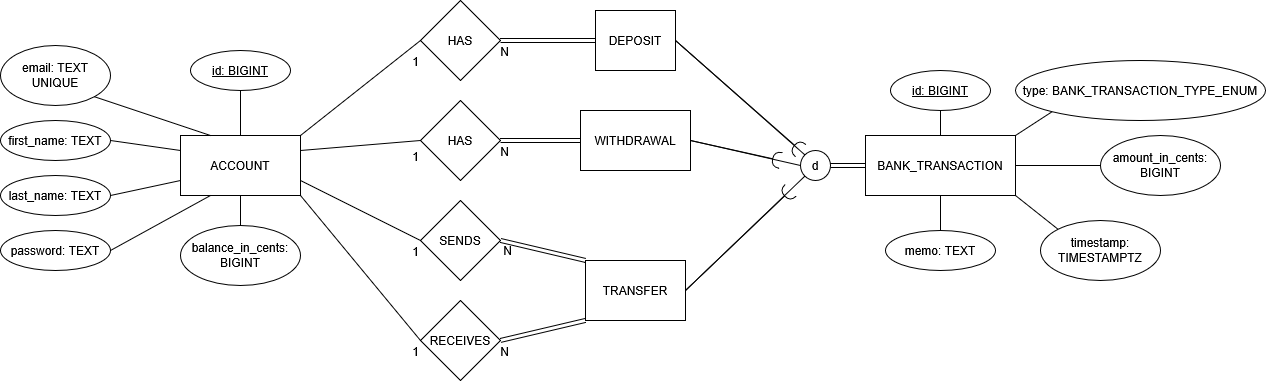

The diagram above was exported from draw.io. Its source (the exported page's mxGraphModel, read from the mxfile embedded in the PNG):
<mxGraphModel dx="2657" dy="939" grid="1" gridSize="10" guides="1" tooltips="1" connect="1" arrows="1" fold="1" page="1" pageScale="1" pageWidth="850" pageHeight="1100" math="0" shadow="0">
  <root>
    <mxCell id="0" />
    <mxCell id="1" parent="0" />
    <mxCell id="l2dxpFUoDwW1OAxdEkuN-1" parent="1" style="rounded=0;whiteSpace=wrap;html=1;" value="ACCOUNT" vertex="1">
      <mxGeometry height="60" width="120" x="130" y="225" as="geometry" />
    </mxCell>
    <mxCell id="l2dxpFUoDwW1OAxdEkuN-2" parent="1" style="rounded=0;whiteSpace=wrap;html=1;" value="BANK_TRANSACTION" vertex="1">
      <mxGeometry height="60" width="150" x="815" y="225" as="geometry" />
    </mxCell>
    <mxCell id="l2dxpFUoDwW1OAxdEkuN-3" parent="1" style="rhombus;whiteSpace=wrap;html=1;shapeInside=1;" value="HAS" vertex="1">
      <mxGeometry height="80" width="80" x="370" y="90" as="geometry" />
    </mxCell>
    <mxCell id="l2dxpFUoDwW1OAxdEkuN-6" edge="1" parent="1" source="l2dxpFUoDwW1OAxdEkuN-1" style="endArrow=none;html=1;rounded=0;entryX=0;entryY=0.5;entryDx=0;entryDy=0;exitX=1;exitY=0;exitDx=0;exitDy=0;" target="l2dxpFUoDwW1OAxdEkuN-3" value="">
      <mxGeometry relative="1" as="geometry">
        <mxPoint x="390" y="260" as="sourcePoint" />
        <mxPoint x="449.6399999999999" y="309.74" as="targetPoint" />
      </mxGeometry>
    </mxCell>
    <mxCell id="l2dxpFUoDwW1OAxdEkuN-7" connectable="0" parent="l2dxpFUoDwW1OAxdEkuN-6" style="resizable=0;html=1;whiteSpace=wrap;align=right;verticalAlign=bottom;" value="1" vertex="1">
      <mxGeometry relative="1" x="1" as="geometry">
        <mxPoint y="30" as="offset" />
      </mxGeometry>
    </mxCell>
    <mxCell id="l2dxpFUoDwW1OAxdEkuN-8" edge="1" parent="1" source="l2dxpFUoDwW1OAxdEkuN-3" style="shape=link;html=1;rounded=0;exitX=1;exitY=0.5;exitDx=0;exitDy=0;entryX=0;entryY=0.5;entryDx=0;entryDy=0;" target="xyCwfSbXMg7VraAQe5g8-19" value="">
      <mxGeometry relative="1" as="geometry">
        <mxPoint x="350" y="309.74" as="sourcePoint" />
        <mxPoint x="410" y="300" as="targetPoint" />
      </mxGeometry>
    </mxCell>
    <mxCell id="l2dxpFUoDwW1OAxdEkuN-9" connectable="0" parent="l2dxpFUoDwW1OAxdEkuN-8" style="resizable=0;html=1;whiteSpace=wrap;align=right;verticalAlign=bottom;" value="N" vertex="1">
      <mxGeometry relative="1" x="1" as="geometry">
        <mxPoint x="-85" y="20" as="offset" />
      </mxGeometry>
    </mxCell>
    <mxCell id="l2dxpFUoDwW1OAxdEkuN-10" parent="1" style="ellipse;whiteSpace=wrap;html=1;align=center;fontStyle=4;" value="id: BIGINT" vertex="1">
      <mxGeometry height="40" width="100" x="140" y="140" as="geometry" />
    </mxCell>
    <mxCell id="l2dxpFUoDwW1OAxdEkuN-11" parent="1" style="ellipse;whiteSpace=wrap;html=1;align=center;" value="email: TEXT UNIQUE" vertex="1">
      <mxGeometry height="60" width="110" x="-50" y="135" as="geometry" />
    </mxCell>
    <mxCell id="l2dxpFUoDwW1OAxdEkuN-13" parent="1" style="ellipse;whiteSpace=wrap;html=1;align=center;" value="balance_in_cents: BIGINT" vertex="1">
      <mxGeometry height="60" width="120" x="130" y="315" as="geometry" />
    </mxCell>
    <mxCell id="l2dxpFUoDwW1OAxdEkuN-15" edge="1" parent="1" source="l2dxpFUoDwW1OAxdEkuN-10" style="endArrow=none;html=1;rounded=0;entryX=0.5;entryY=0;entryDx=0;entryDy=0;exitX=0.5;exitY=1;exitDx=0;exitDy=0;" target="l2dxpFUoDwW1OAxdEkuN-1" value="">
      <mxGeometry relative="1" as="geometry">
        <mxPoint x="100" y="204.66" as="sourcePoint" />
        <mxPoint x="260" y="204.66" as="targetPoint" />
      </mxGeometry>
    </mxCell>
    <mxCell id="l2dxpFUoDwW1OAxdEkuN-16" edge="1" parent="1" source="l2dxpFUoDwW1OAxdEkuN-11" style="endArrow=none;html=1;rounded=0;entryX=0.25;entryY=0;entryDx=0;entryDy=0;exitX=1;exitY=1;exitDx=0;exitDy=0;" target="l2dxpFUoDwW1OAxdEkuN-1" value="">
      <mxGeometry relative="1" as="geometry">
        <mxPoint x="100" y="254.66000000000003" as="sourcePoint" />
        <mxPoint x="260" y="254.66000000000003" as="targetPoint" />
      </mxGeometry>
    </mxCell>
    <mxCell id="l2dxpFUoDwW1OAxdEkuN-17" edge="1" parent="1" source="xyCwfSbXMg7VraAQe5g8-4" style="endArrow=none;html=1;rounded=0;exitX=1;exitY=0.5;exitDx=0;exitDy=0;entryX=0.25;entryY=1;entryDx=0;entryDy=0;" target="l2dxpFUoDwW1OAxdEkuN-1" value="">
      <mxGeometry relative="1" as="geometry">
        <mxPoint x="220" y="275" as="sourcePoint" />
        <mxPoint x="380" y="275" as="targetPoint" />
      </mxGeometry>
    </mxCell>
    <mxCell id="l2dxpFUoDwW1OAxdEkuN-18" parent="1" style="ellipse;whiteSpace=wrap;html=1;align=center;fontStyle=4;" value="id: BIGINT" vertex="1">
      <mxGeometry height="40" width="100" x="840" y="160" as="geometry" />
    </mxCell>
    <mxCell id="l2dxpFUoDwW1OAxdEkuN-19" parent="1" style="ellipse;whiteSpace=wrap;html=1;align=center;" value="amount_in_cents: BIGINT" vertex="1">
      <mxGeometry height="60" width="120" x="1050" y="225" as="geometry" />
    </mxCell>
    <mxCell id="l2dxpFUoDwW1OAxdEkuN-20" parent="1" style="ellipse;whiteSpace=wrap;html=1;align=center;" value="timestamp: TIMESTAMPTZ" vertex="1">
      <mxGeometry height="60" width="120" x="990" y="310" as="geometry" />
    </mxCell>
    <mxCell id="l2dxpFUoDwW1OAxdEkuN-22" edge="1" parent="1" source="l2dxpFUoDwW1OAxdEkuN-18" style="endArrow=none;html=1;rounded=0;exitX=0.5;exitY=1;exitDx=0;exitDy=0;entryX=0.5;entryY=0;entryDx=0;entryDy=0;" target="l2dxpFUoDwW1OAxdEkuN-2" value="">
      <mxGeometry relative="1" as="geometry">
        <mxPoint x="635" y="255" as="sourcePoint" />
        <mxPoint x="795" y="255" as="targetPoint" />
      </mxGeometry>
    </mxCell>
    <mxCell id="l2dxpFUoDwW1OAxdEkuN-24" edge="1" parent="1" source="l2dxpFUoDwW1OAxdEkuN-2" style="endArrow=none;html=1;rounded=0;entryX=0;entryY=0.5;entryDx=0;entryDy=0;exitX=1;exitY=0.5;exitDx=0;exitDy=0;" target="l2dxpFUoDwW1OAxdEkuN-19" value="">
      <mxGeometry relative="1" as="geometry">
        <mxPoint x="635" y="255" as="sourcePoint" />
        <mxPoint x="795" y="255" as="targetPoint" />
      </mxGeometry>
    </mxCell>
    <mxCell id="l2dxpFUoDwW1OAxdEkuN-25" edge="1" parent="1" source="l2dxpFUoDwW1OAxdEkuN-20" style="endArrow=none;html=1;rounded=0;exitX=0;exitY=0;exitDx=0;exitDy=0;entryX=1;entryY=1;entryDx=0;entryDy=0;" target="l2dxpFUoDwW1OAxdEkuN-2" value="">
      <mxGeometry relative="1" as="geometry">
        <mxPoint x="635" y="255" as="sourcePoint" />
        <mxPoint x="795" y="255" as="targetPoint" />
      </mxGeometry>
    </mxCell>
    <mxCell id="xyCwfSbXMg7VraAQe5g8-4" parent="1" style="ellipse;whiteSpace=wrap;html=1;align=center;" value="password: TEXT" vertex="1">
      <mxGeometry height="40" width="110" x="-50" y="320" as="geometry" />
    </mxCell>
    <mxCell id="xyCwfSbXMg7VraAQe5g8-6" edge="1" parent="1" source="l2dxpFUoDwW1OAxdEkuN-13" style="endArrow=none;html=1;rounded=0;exitX=0.5;exitY=0;exitDx=0;exitDy=0;entryX=0.5;entryY=1;entryDx=0;entryDy=0;" target="l2dxpFUoDwW1OAxdEkuN-1" value="">
      <mxGeometry relative="1" as="geometry">
        <mxPoint x="165" y="335" as="sourcePoint" />
        <mxPoint x="160" y="295" as="targetPoint" />
      </mxGeometry>
    </mxCell>
    <mxCell id="xyCwfSbXMg7VraAQe5g8-17" edge="1" parent="1" source="xyCwfSbXMg7VraAQe5g8-18" style="shape=link;html=1;rounded=0;entryX=0;entryY=0.5;entryDx=0;entryDy=0;exitX=1;exitY=0.5;exitDx=0;exitDy=0;" target="l2dxpFUoDwW1OAxdEkuN-2" value="">
      <mxGeometry relative="1" width="100" as="geometry">
        <mxPoint x="885" y="345" as="sourcePoint" />
        <mxPoint x="945" y="385" as="targetPoint" />
      </mxGeometry>
    </mxCell>
    <mxCell id="xyCwfSbXMg7VraAQe5g8-18" parent="1" style="ellipse;whiteSpace=wrap;html=1;shapeInside=1;aspect=fixed;" value="d" vertex="1">
      <mxGeometry height="30" width="30" x="750" y="240" as="geometry" />
    </mxCell>
    <mxCell id="xyCwfSbXMg7VraAQe5g8-19" parent="1" style="rounded=0;whiteSpace=wrap;html=1;" value="DEPOSIT" vertex="1">
      <mxGeometry height="60" width="80" x="545" y="100" as="geometry" />
    </mxCell>
    <mxCell id="xyCwfSbXMg7VraAQe5g8-20" parent="1" style="rounded=0;whiteSpace=wrap;html=1;" value="TRANSFER" vertex="1">
      <mxGeometry height="60" width="100" x="535" y="350" as="geometry" />
    </mxCell>
    <mxCell id="xyCwfSbXMg7VraAQe5g8-21" parent="1" style="rhombus;whiteSpace=wrap;html=1;shapeInside=1;" value="SENDS" vertex="1">
      <mxGeometry height="80" width="80" x="370" y="290" as="geometry" />
    </mxCell>
    <mxCell id="xyCwfSbXMg7VraAQe5g8-22" parent="1" style="rhombus;whiteSpace=wrap;html=1;shapeInside=1;" value="RECEIVES" vertex="1">
      <mxGeometry height="80" width="80" x="370" y="390" as="geometry" />
    </mxCell>
    <mxCell id="xyCwfSbXMg7VraAQe5g8-23" edge="1" parent="1" source="l2dxpFUoDwW1OAxdEkuN-1" style="endArrow=none;html=1;rounded=0;exitX=1;exitY=0.75;exitDx=0;exitDy=0;entryX=0;entryY=0.5;entryDx=0;entryDy=0;" target="xyCwfSbXMg7VraAQe5g8-21" value="">
      <mxGeometry height="50" relative="1" width="50" as="geometry">
        <mxPoint x="540" y="360" as="sourcePoint" />
        <mxPoint x="590" y="310" as="targetPoint" />
      </mxGeometry>
    </mxCell>
    <mxCell id="xyCwfSbXMg7VraAQe5g8-24" edge="1" parent="1" source="l2dxpFUoDwW1OAxdEkuN-1" style="endArrow=none;html=1;rounded=0;exitX=1;exitY=1;exitDx=0;exitDy=0;entryX=0;entryY=0.5;entryDx=0;entryDy=0;" target="xyCwfSbXMg7VraAQe5g8-22" value="">
      <mxGeometry height="50" relative="1" width="50" as="geometry">
        <mxPoint x="540" y="360" as="sourcePoint" />
        <mxPoint x="590" y="310" as="targetPoint" />
      </mxGeometry>
    </mxCell>
    <mxCell id="xyCwfSbXMg7VraAQe5g8-25" connectable="0" parent="1" style="resizable=0;html=1;whiteSpace=wrap;align=right;verticalAlign=bottom;" value="1" vertex="1">
      <mxGeometry x="370" y="255" as="geometry" />
    </mxCell>
    <mxCell id="xyCwfSbXMg7VraAQe5g8-26" connectable="0" parent="1" style="resizable=0;html=1;whiteSpace=wrap;align=right;verticalAlign=bottom;" value="1" vertex="1">
      <mxGeometry x="370" y="350" as="geometry" />
    </mxCell>
    <mxCell id="xyCwfSbXMg7VraAQe5g8-27" edge="1" parent="1" source="xyCwfSbXMg7VraAQe5g8-21" style="shape=link;html=1;rounded=0;exitX=1;exitY=0.5;exitDx=0;exitDy=0;entryX=0;entryY=0;entryDx=0;entryDy=0;" target="xyCwfSbXMg7VraAQe5g8-20" value="">
      <mxGeometry relative="1" width="100" as="geometry">
        <mxPoint x="520" y="340" as="sourcePoint" />
        <mxPoint x="620" y="340" as="targetPoint" />
      </mxGeometry>
    </mxCell>
    <mxCell id="xyCwfSbXMg7VraAQe5g8-28" edge="1" parent="1" source="xyCwfSbXMg7VraAQe5g8-22" style="shape=link;html=1;rounded=0;exitX=1;exitY=0.5;exitDx=0;exitDy=0;entryX=0;entryY=1;entryDx=0;entryDy=0;" target="xyCwfSbXMg7VraAQe5g8-20" value="">
      <mxGeometry relative="1" width="100" as="geometry">
        <mxPoint x="520" y="340" as="sourcePoint" />
        <mxPoint x="620" y="340" as="targetPoint" />
      </mxGeometry>
    </mxCell>
    <mxCell id="xyCwfSbXMg7VraAQe5g8-29" connectable="0" parent="1" style="resizable=0;html=1;whiteSpace=wrap;align=right;verticalAlign=bottom;" value="N" vertex="1">
      <mxGeometry x="490" y="260" as="geometry">
        <mxPoint x="-27" y="89" as="offset" />
      </mxGeometry>
    </mxCell>
    <mxCell id="xyCwfSbXMg7VraAQe5g8-30" connectable="0" parent="1" style="resizable=0;html=1;whiteSpace=wrap;align=right;verticalAlign=bottom;" value="N" vertex="1">
      <mxGeometry x="460" y="450" as="geometry" />
    </mxCell>
    <mxCell id="233oCHKELaGCLD5nJPEE-1" parent="1" style="ellipse;whiteSpace=wrap;html=1;align=center;" value="first_name: TEXT" vertex="1">
      <mxGeometry height="40" width="110" x="-50" y="210" as="geometry" />
    </mxCell>
    <mxCell id="233oCHKELaGCLD5nJPEE-2" parent="1" style="ellipse;whiteSpace=wrap;html=1;align=center;" value="last_name: TEXT" vertex="1">
      <mxGeometry height="40" width="110" x="-50" y="265" as="geometry" />
    </mxCell>
    <mxCell id="233oCHKELaGCLD5nJPEE-5" edge="1" parent="1" source="233oCHKELaGCLD5nJPEE-1" style="endArrow=none;html=1;rounded=0;exitX=1;exitY=0.5;exitDx=0;exitDy=0;entryX=0;entryY=0.25;entryDx=0;entryDy=0;" target="l2dxpFUoDwW1OAxdEkuN-1" value="">
      <mxGeometry relative="1" as="geometry">
        <mxPoint x="75" y="310" as="sourcePoint" />
        <mxPoint x="120" y="260" as="targetPoint" />
      </mxGeometry>
    </mxCell>
    <mxCell id="233oCHKELaGCLD5nJPEE-6" edge="1" parent="1" source="233oCHKELaGCLD5nJPEE-2" style="endArrow=none;html=1;rounded=0;exitX=1;exitY=0.5;exitDx=0;exitDy=0;entryX=0;entryY=0.75;entryDx=0;entryDy=0;" target="l2dxpFUoDwW1OAxdEkuN-1" value="">
      <mxGeometry relative="1" as="geometry">
        <mxPoint x="70" y="305" as="sourcePoint" />
        <mxPoint x="110" y="305" as="targetPoint" />
      </mxGeometry>
    </mxCell>
    <mxCell id="233oCHKELaGCLD5nJPEE-7" parent="1" style="ellipse;whiteSpace=wrap;html=1;align=center;" value="type: BANK_TRANSACTION_TYPE_ENUM" vertex="1">
      <mxGeometry height="60" width="250" x="965" y="150" as="geometry" />
    </mxCell>
    <mxCell id="233oCHKELaGCLD5nJPEE-8" edge="1" parent="1" source="l2dxpFUoDwW1OAxdEkuN-2" style="endArrow=none;html=1;rounded=0;entryX=0;entryY=1;entryDx=0;entryDy=0;exitX=1;exitY=0;exitDx=0;exitDy=0;" target="233oCHKELaGCLD5nJPEE-7" value="">
      <mxGeometry relative="1" as="geometry">
        <mxPoint x="1010" y="215" as="sourcePoint" />
        <mxPoint x="1025" y="380" as="targetPoint" />
      </mxGeometry>
    </mxCell>
    <mxCell id="233oCHKELaGCLD5nJPEE-10" parent="1" style="ellipse;whiteSpace=wrap;html=1;align=center;aspect=fixed;fillColor=none;strokeColor=none;resizable=0;perimeter=centerPerimeter;rotatable=0;allowArrows=0;points=[];outlineConnect=1;" value="" vertex="1">
      <mxGeometry height="10" width="10" x="690" y="400" as="geometry" />
    </mxCell>
    <mxCell id="233oCHKELaGCLD5nJPEE-11" parent="1" style="rounded=0;whiteSpace=wrap;html=1;" value="WITHDRAWAL" vertex="1">
      <mxGeometry height="60" width="110" x="530" y="200" as="geometry" />
    </mxCell>
    <mxCell id="233oCHKELaGCLD5nJPEE-13" parent="1" style="rhombus;whiteSpace=wrap;html=1;shapeInside=1;" value="HAS" vertex="1">
      <mxGeometry height="80" width="80" x="370" y="190" as="geometry" />
    </mxCell>
    <mxCell id="233oCHKELaGCLD5nJPEE-14" edge="1" parent="1" source="l2dxpFUoDwW1OAxdEkuN-1" style="endArrow=none;html=1;rounded=0;exitX=1;exitY=0.25;exitDx=0;exitDy=0;entryX=0;entryY=0.5;entryDx=0;entryDy=0;" target="233oCHKELaGCLD5nJPEE-13" value="">
      <mxGeometry height="50" relative="1" width="50" as="geometry">
        <mxPoint x="340" y="310" as="sourcePoint" />
        <mxPoint x="390" y="345" as="targetPoint" />
      </mxGeometry>
    </mxCell>
    <mxCell id="233oCHKELaGCLD5nJPEE-15" edge="1" parent="1" source="233oCHKELaGCLD5nJPEE-13" style="shape=link;html=1;rounded=0;entryX=0;entryY=0.5;entryDx=0;entryDy=0;exitX=1;exitY=0.5;exitDx=0;exitDy=0;" target="233oCHKELaGCLD5nJPEE-11" value="">
      <mxGeometry relative="1" as="geometry">
        <mxPoint x="460" y="200" as="sourcePoint" />
        <mxPoint x="545" y="205" as="targetPoint" />
      </mxGeometry>
    </mxCell>
    <mxCell id="233oCHKELaGCLD5nJPEE-16" connectable="0" parent="233oCHKELaGCLD5nJPEE-15" style="resizable=0;html=1;whiteSpace=wrap;align=right;verticalAlign=bottom;" value="N" vertex="1">
      <mxGeometry relative="1" x="0.9972" as="geometry">
        <mxPoint x="-70" y="20" as="offset" />
      </mxGeometry>
    </mxCell>
    <mxCell id="233oCHKELaGCLD5nJPEE-9" edge="1" parent="1" source="233oCHKELaGCLD5nJPEE-11" style="rounded=0;orthogonalLoop=1;jettySize=auto;html=1;endArrow=halfCircle;endFill=0;endSize=6;strokeWidth=1;sketch=0;fontSize=12;curved=1;exitX=1;exitY=0.5;exitDx=0;exitDy=0;" value="">
      <mxGeometry relative="1" as="geometry">
        <mxPoint x="677.5" y="257.5" as="sourcePoint" />
        <mxPoint x="730" y="250" as="targetPoint" />
      </mxGeometry>
    </mxCell>
    <mxCell id="233oCHKELaGCLD5nJPEE-17" edge="1" parent="1" source="233oCHKELaGCLD5nJPEE-11" style="endArrow=none;html=1;rounded=0;entryX=0;entryY=0.5;entryDx=0;entryDy=0;exitX=1;exitY=0.5;exitDx=0;exitDy=0;" target="xyCwfSbXMg7VraAQe5g8-18" value="">
      <mxGeometry height="50" relative="1" width="50" as="geometry">
        <mxPoint x="720" y="250" as="sourcePoint" />
        <mxPoint x="730" y="250" as="targetPoint" />
      </mxGeometry>
    </mxCell>
    <mxCell id="233oCHKELaGCLD5nJPEE-20" edge="1" parent="1" source="xyCwfSbXMg7VraAQe5g8-20" style="endArrow=none;html=1;rounded=0;entryX=0;entryY=1;entryDx=0;entryDy=0;exitX=1;exitY=0.5;exitDx=0;exitDy=0;" target="xyCwfSbXMg7VraAQe5g8-18" value="">
      <mxGeometry height="50" relative="1" width="50" as="geometry">
        <mxPoint x="710" y="240" as="sourcePoint" />
        <mxPoint x="820" y="265" as="targetPoint" />
      </mxGeometry>
    </mxCell>
    <mxCell id="233oCHKELaGCLD5nJPEE-21" edge="1" parent="1" source="xyCwfSbXMg7VraAQe5g8-20" style="rounded=0;orthogonalLoop=1;jettySize=auto;html=1;endArrow=halfCircle;endFill=0;endSize=6;strokeWidth=1;sketch=0;fontSize=12;curved=1;exitX=1;exitY=0.5;exitDx=0;exitDy=0;" value="">
      <mxGeometry relative="1" as="geometry">
        <mxPoint x="640" y="380" as="sourcePoint" />
        <mxPoint x="740" y="280" as="targetPoint" />
      </mxGeometry>
    </mxCell>
    <mxCell id="233oCHKELaGCLD5nJPEE-22" edge="1" parent="1" source="xyCwfSbXMg7VraAQe5g8-19" style="endArrow=none;html=1;rounded=0;entryX=0;entryY=0;entryDx=0;entryDy=0;exitX=1;exitY=0.5;exitDx=0;exitDy=0;" target="xyCwfSbXMg7VraAQe5g8-18" value="">
      <mxGeometry height="50" relative="1" width="50" as="geometry">
        <mxPoint x="630" y="280" as="sourcePoint" />
        <mxPoint x="740" y="305" as="targetPoint" />
      </mxGeometry>
    </mxCell>
    <mxCell id="233oCHKELaGCLD5nJPEE-23" edge="1" parent="1" source="xyCwfSbXMg7VraAQe5g8-19" style="rounded=0;orthogonalLoop=1;jettySize=auto;html=1;endArrow=halfCircle;endFill=0;endSize=6;strokeWidth=1;sketch=0;fontSize=12;curved=1;exitX=1;exitY=0.5;exitDx=0;exitDy=0;" value="">
      <mxGeometry relative="1" as="geometry">
        <mxPoint x="675" y="195" as="sourcePoint" />
        <mxPoint x="750" y="240" as="targetPoint" />
      </mxGeometry>
    </mxCell>
    <mxCell id="233oCHKELaGCLD5nJPEE-24" parent="1" style="ellipse;whiteSpace=wrap;html=1;align=center;aspect=fixed;fillColor=none;strokeColor=none;resizable=0;perimeter=centerPerimeter;rotatable=0;allowArrows=0;points=[];outlineConnect=1;" value="" vertex="1">
      <mxGeometry height="10" width="10" x="650" y="190" as="geometry" />
    </mxCell>
    <mxCell id="233oCHKELaGCLD5nJPEE-25" connectable="0" parent="1" style="resizable=0;html=1;whiteSpace=wrap;align=right;verticalAlign=bottom;" value="1" vertex="1">
      <mxGeometry x="370" y="450" as="geometry" />
    </mxCell>
    <mxCell id="RV0sFnmlzF62eZ20XUjE-3" parent="1" style="ellipse;whiteSpace=wrap;html=1;align=center;" value="memo: TEXT" vertex="1">
      <mxGeometry height="40" width="110" x="835" y="320" as="geometry" />
    </mxCell>
    <mxCell id="RV0sFnmlzF62eZ20XUjE-4" edge="1" parent="1" source="RV0sFnmlzF62eZ20XUjE-3" style="endArrow=none;html=1;rounded=0;exitX=0.5;exitY=0;exitDx=0;exitDy=0;" target="l2dxpFUoDwW1OAxdEkuN-2" value="">
      <mxGeometry height="50" relative="1" width="50" as="geometry">
        <mxPoint x="880" y="310" as="sourcePoint" />
        <mxPoint x="780" y="290" as="targetPoint" />
      </mxGeometry>
    </mxCell>
  </root>
</mxGraphModel>